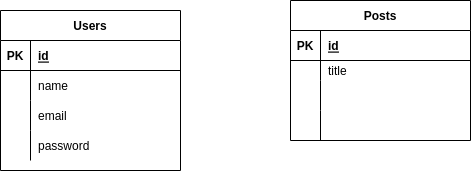

The diagram above was exported from draw.io. Its source (the exported page's mxGraphModel, read from the mxfile embedded in the PNG):
<mxGraphModel dx="1140" dy="777" grid="1" gridSize="10" guides="1" tooltips="1" connect="1" arrows="1" fold="1" page="1" pageScale="1" pageWidth="827" pageHeight="1169" math="0" shadow="0">
  <root>
    <mxCell id="0" />
    <mxCell id="1" parent="0" />
    <mxCell id="2" value="Users" style="shape=table;startSize=30;container=1;collapsible=1;childLayout=tableLayout;fixedRows=1;rowLines=0;fontStyle=1;align=center;resizeLast=1;" vertex="1" parent="1">
      <mxGeometry x="10" y="20" width="180" height="160" as="geometry" />
    </mxCell>
    <mxCell id="3" value="" style="shape=partialRectangle;collapsible=0;dropTarget=0;pointerEvents=0;fillColor=none;top=0;left=0;bottom=1;right=0;points=[[0,0.5],[1,0.5]];portConstraint=eastwest;" vertex="1" parent="2">
      <mxGeometry y="30" width="180" height="30" as="geometry" />
    </mxCell>
    <mxCell id="4" value="PK" style="shape=partialRectangle;connectable=0;fillColor=none;top=0;left=0;bottom=0;right=0;fontStyle=1;overflow=hidden;" vertex="1" parent="3">
      <mxGeometry width="30" height="30" as="geometry">
        <mxRectangle width="30" height="30" as="alternateBounds" />
      </mxGeometry>
    </mxCell>
    <mxCell id="5" value="id" style="shape=partialRectangle;connectable=0;fillColor=none;top=0;left=0;bottom=0;right=0;align=left;spacingLeft=6;fontStyle=5;overflow=hidden;" vertex="1" parent="3">
      <mxGeometry x="30" width="150" height="30" as="geometry">
        <mxRectangle width="150" height="30" as="alternateBounds" />
      </mxGeometry>
    </mxCell>
    <mxCell id="6" value="" style="shape=partialRectangle;collapsible=0;dropTarget=0;pointerEvents=0;fillColor=none;top=0;left=0;bottom=0;right=0;points=[[0,0.5],[1,0.5]];portConstraint=eastwest;" vertex="1" parent="2">
      <mxGeometry y="60" width="180" height="30" as="geometry" />
    </mxCell>
    <mxCell id="7" value="" style="shape=partialRectangle;connectable=0;fillColor=none;top=0;left=0;bottom=0;right=0;editable=1;overflow=hidden;" vertex="1" parent="6">
      <mxGeometry width="30" height="30" as="geometry">
        <mxRectangle width="30" height="30" as="alternateBounds" />
      </mxGeometry>
    </mxCell>
    <mxCell id="8" value="name" style="shape=partialRectangle;connectable=0;fillColor=none;top=0;left=0;bottom=0;right=0;align=left;spacingLeft=6;overflow=hidden;" vertex="1" parent="6">
      <mxGeometry x="30" width="150" height="30" as="geometry">
        <mxRectangle width="150" height="30" as="alternateBounds" />
      </mxGeometry>
    </mxCell>
    <mxCell id="9" value="" style="shape=partialRectangle;collapsible=0;dropTarget=0;pointerEvents=0;fillColor=none;top=0;left=0;bottom=0;right=0;points=[[0,0.5],[1,0.5]];portConstraint=eastwest;" vertex="1" parent="2">
      <mxGeometry y="90" width="180" height="30" as="geometry" />
    </mxCell>
    <mxCell id="10" value="" style="shape=partialRectangle;connectable=0;fillColor=none;top=0;left=0;bottom=0;right=0;editable=1;overflow=hidden;" vertex="1" parent="9">
      <mxGeometry width="30" height="30" as="geometry">
        <mxRectangle width="30" height="30" as="alternateBounds" />
      </mxGeometry>
    </mxCell>
    <mxCell id="11" value="email" style="shape=partialRectangle;connectable=0;fillColor=none;top=0;left=0;bottom=0;right=0;align=left;spacingLeft=6;overflow=hidden;" vertex="1" parent="9">
      <mxGeometry x="30" width="150" height="30" as="geometry">
        <mxRectangle width="150" height="30" as="alternateBounds" />
      </mxGeometry>
    </mxCell>
    <mxCell id="12" value="" style="shape=partialRectangle;collapsible=0;dropTarget=0;pointerEvents=0;fillColor=none;top=0;left=0;bottom=0;right=0;points=[[0,0.5],[1,0.5]];portConstraint=eastwest;" vertex="1" parent="2">
      <mxGeometry y="120" width="180" height="30" as="geometry" />
    </mxCell>
    <mxCell id="13" value="" style="shape=partialRectangle;connectable=0;fillColor=none;top=0;left=0;bottom=0;right=0;editable=1;overflow=hidden;" vertex="1" parent="12">
      <mxGeometry width="30" height="30" as="geometry">
        <mxRectangle width="30" height="30" as="alternateBounds" />
      </mxGeometry>
    </mxCell>
    <mxCell id="14" value="password" style="shape=partialRectangle;connectable=0;fillColor=none;top=0;left=0;bottom=0;right=0;align=left;spacingLeft=6;overflow=hidden;" vertex="1" parent="12">
      <mxGeometry x="30" width="150" height="30" as="geometry">
        <mxRectangle width="150" height="30" as="alternateBounds" />
      </mxGeometry>
    </mxCell>
    <mxCell id="15" value="Posts" style="shape=table;startSize=30;container=1;collapsible=1;childLayout=tableLayout;fixedRows=1;rowLines=0;fontStyle=1;align=center;resizeLast=1;" vertex="1" parent="1">
      <mxGeometry x="300" y="10" width="180" height="140" as="geometry" />
    </mxCell>
    <mxCell id="16" value="" style="shape=partialRectangle;collapsible=0;dropTarget=0;pointerEvents=0;fillColor=none;top=0;left=0;bottom=1;right=0;points=[[0,0.5],[1,0.5]];portConstraint=eastwest;" vertex="1" parent="15">
      <mxGeometry y="30" width="180" height="30" as="geometry" />
    </mxCell>
    <mxCell id="17" value="PK" style="shape=partialRectangle;connectable=0;fillColor=none;top=0;left=0;bottom=0;right=0;fontStyle=1;overflow=hidden;" vertex="1" parent="16">
      <mxGeometry width="30" height="30" as="geometry">
        <mxRectangle width="30" height="30" as="alternateBounds" />
      </mxGeometry>
    </mxCell>
    <mxCell id="18" value="id" style="shape=partialRectangle;connectable=0;fillColor=none;top=0;left=0;bottom=0;right=0;align=left;spacingLeft=6;fontStyle=5;overflow=hidden;" vertex="1" parent="16">
      <mxGeometry x="30" width="150" height="30" as="geometry">
        <mxRectangle width="150" height="30" as="alternateBounds" />
      </mxGeometry>
    </mxCell>
    <mxCell id="19" value="" style="shape=partialRectangle;collapsible=0;dropTarget=0;pointerEvents=0;fillColor=none;top=0;left=0;bottom=0;right=0;points=[[0,0.5],[1,0.5]];portConstraint=eastwest;" vertex="1" parent="15">
      <mxGeometry y="60" width="180" height="20" as="geometry" />
    </mxCell>
    <mxCell id="20" value="" style="shape=partialRectangle;connectable=0;fillColor=none;top=0;left=0;bottom=0;right=0;editable=1;overflow=hidden;" vertex="1" parent="19">
      <mxGeometry width="30" height="20" as="geometry">
        <mxRectangle width="30" height="20" as="alternateBounds" />
      </mxGeometry>
    </mxCell>
    <mxCell id="21" value="title" style="shape=partialRectangle;connectable=0;fillColor=none;top=0;left=0;bottom=0;right=0;align=left;spacingLeft=6;overflow=hidden;" vertex="1" parent="19">
      <mxGeometry x="30" width="150" height="20" as="geometry">
        <mxRectangle width="150" height="20" as="alternateBounds" />
      </mxGeometry>
    </mxCell>
    <mxCell id="22" value="" style="shape=partialRectangle;collapsible=0;dropTarget=0;pointerEvents=0;fillColor=none;top=0;left=0;bottom=0;right=0;points=[[0,0.5],[1,0.5]];portConstraint=eastwest;" vertex="1" parent="15">
      <mxGeometry y="80" width="180" height="30" as="geometry" />
    </mxCell>
    <mxCell id="23" value="" style="shape=partialRectangle;connectable=0;fillColor=none;top=0;left=0;bottom=0;right=0;editable=1;overflow=hidden;" vertex="1" parent="22">
      <mxGeometry width="30" height="30" as="geometry">
        <mxRectangle width="30" height="30" as="alternateBounds" />
      </mxGeometry>
    </mxCell>
    <mxCell id="24" value="" style="shape=partialRectangle;connectable=0;fillColor=none;top=0;left=0;bottom=0;right=0;align=left;spacingLeft=6;overflow=hidden;" vertex="1" parent="22">
      <mxGeometry x="30" width="150" height="30" as="geometry">
        <mxRectangle width="150" height="30" as="alternateBounds" />
      </mxGeometry>
    </mxCell>
    <mxCell id="25" value="" style="shape=partialRectangle;collapsible=0;dropTarget=0;pointerEvents=0;fillColor=none;top=0;left=0;bottom=0;right=0;points=[[0,0.5],[1,0.5]];portConstraint=eastwest;" vertex="1" parent="15">
      <mxGeometry y="110" width="180" height="30" as="geometry" />
    </mxCell>
    <mxCell id="26" value="" style="shape=partialRectangle;connectable=0;fillColor=none;top=0;left=0;bottom=0;right=0;editable=1;overflow=hidden;" vertex="1" parent="25">
      <mxGeometry width="30" height="30" as="geometry">
        <mxRectangle width="30" height="30" as="alternateBounds" />
      </mxGeometry>
    </mxCell>
    <mxCell id="27" value="" style="shape=partialRectangle;connectable=0;fillColor=none;top=0;left=0;bottom=0;right=0;align=left;spacingLeft=6;overflow=hidden;" vertex="1" parent="25">
      <mxGeometry x="30" width="150" height="30" as="geometry">
        <mxRectangle width="150" height="30" as="alternateBounds" />
      </mxGeometry>
    </mxCell>
  </root>
</mxGraphModel>